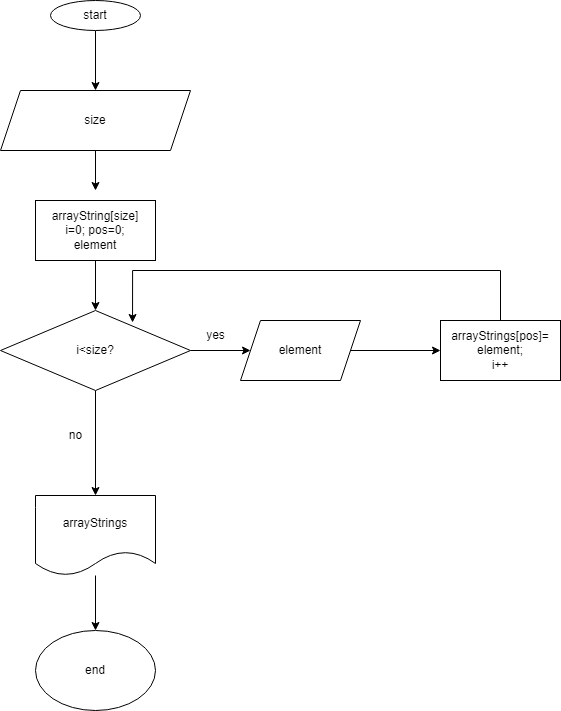

The diagram above was exported from draw.io. Its source (the exported page's mxGraphModel, read from the mxfile embedded in the PNG):
<mxGraphModel dx="880" dy="479" grid="1" gridSize="10" guides="1" tooltips="1" connect="1" arrows="1" fold="1" page="1" pageScale="1" pageWidth="827" pageHeight="1169" math="0" shadow="0">
  <root>
    <mxCell id="0" />
    <mxCell id="1" parent="0" />
    <mxCell id="vif-0TlAVVeZQQGC5hQ1-3" style="edgeStyle=orthogonalEdgeStyle;rounded=0;orthogonalLoop=1;jettySize=auto;html=1;entryX=0.5;entryY=0;entryDx=0;entryDy=0;" parent="1" source="vif-0TlAVVeZQQGC5hQ1-1" target="vif-0TlAVVeZQQGC5hQ1-2" edge="1">
      <mxGeometry relative="1" as="geometry" />
    </mxCell>
    <mxCell id="vif-0TlAVVeZQQGC5hQ1-1" value="start" style="ellipse;whiteSpace=wrap;html=1;" parent="1" vertex="1">
      <mxGeometry x="240" y="50" width="90" height="30" as="geometry" />
    </mxCell>
    <mxCell id="vif-0TlAVVeZQQGC5hQ1-5" style="edgeStyle=orthogonalEdgeStyle;rounded=0;orthogonalLoop=1;jettySize=auto;html=1;entryX=0.5;entryY=0;entryDx=0;entryDy=0;" parent="1" source="vif-0TlAVVeZQQGC5hQ1-2" edge="1">
      <mxGeometry relative="1" as="geometry">
        <mxPoint x="285" y="240" as="targetPoint" />
      </mxGeometry>
    </mxCell>
    <mxCell id="vif-0TlAVVeZQQGC5hQ1-2" value="size" style="shape=parallelogram;perimeter=parallelogramPerimeter;whiteSpace=wrap;html=1;fixedSize=1;" parent="1" vertex="1">
      <mxGeometry x="190" y="140" width="190" height="60" as="geometry" />
    </mxCell>
    <mxCell id="i47JP1YtONuA5ZRydF2r-3" style="edgeStyle=orthogonalEdgeStyle;rounded=0;orthogonalLoop=1;jettySize=auto;html=1;entryX=0.5;entryY=0;entryDx=0;entryDy=0;" edge="1" parent="1" source="i47JP1YtONuA5ZRydF2r-1" target="i47JP1YtONuA5ZRydF2r-2">
      <mxGeometry relative="1" as="geometry" />
    </mxCell>
    <mxCell id="i47JP1YtONuA5ZRydF2r-1" value="arrayString[size]&lt;br&gt;i=0; pos=0;&lt;br&gt;element" style="rounded=0;whiteSpace=wrap;html=1;" vertex="1" parent="1">
      <mxGeometry x="225" y="250" width="120" height="60" as="geometry" />
    </mxCell>
    <mxCell id="i47JP1YtONuA5ZRydF2r-11" value="" style="edgeStyle=orthogonalEdgeStyle;rounded=0;orthogonalLoop=1;jettySize=auto;html=1;" edge="1" parent="1" source="i47JP1YtONuA5ZRydF2r-2" target="i47JP1YtONuA5ZRydF2r-8">
      <mxGeometry relative="1" as="geometry" />
    </mxCell>
    <mxCell id="i47JP1YtONuA5ZRydF2r-15" value="" style="edgeStyle=orthogonalEdgeStyle;rounded=0;orthogonalLoop=1;jettySize=auto;html=1;" edge="1" parent="1" source="i47JP1YtONuA5ZRydF2r-2" target="i47JP1YtONuA5ZRydF2r-14">
      <mxGeometry relative="1" as="geometry" />
    </mxCell>
    <mxCell id="i47JP1YtONuA5ZRydF2r-2" value="i&amp;lt;size?" style="rhombus;whiteSpace=wrap;html=1;" vertex="1" parent="1">
      <mxGeometry x="190" y="360" width="190" height="80" as="geometry" />
    </mxCell>
    <mxCell id="i47JP1YtONuA5ZRydF2r-12" value="" style="edgeStyle=orthogonalEdgeStyle;rounded=0;orthogonalLoop=1;jettySize=auto;html=1;" edge="1" parent="1" source="i47JP1YtONuA5ZRydF2r-8" target="i47JP1YtONuA5ZRydF2r-9">
      <mxGeometry relative="1" as="geometry" />
    </mxCell>
    <mxCell id="i47JP1YtONuA5ZRydF2r-8" value="arrayStrings" style="shape=document;whiteSpace=wrap;html=1;boundedLbl=1;" vertex="1" parent="1">
      <mxGeometry x="225" y="545" width="120" height="80" as="geometry" />
    </mxCell>
    <mxCell id="i47JP1YtONuA5ZRydF2r-9" value="end" style="ellipse;whiteSpace=wrap;html=1;" vertex="1" parent="1">
      <mxGeometry x="225" y="680" width="120" height="80" as="geometry" />
    </mxCell>
    <mxCell id="i47JP1YtONuA5ZRydF2r-13" value="no&lt;br&gt;" style="text;html=1;align=center;verticalAlign=middle;resizable=0;points=[];autosize=1;strokeColor=none;fillColor=none;" vertex="1" parent="1">
      <mxGeometry x="245" y="470" width="40" height="30" as="geometry" />
    </mxCell>
    <mxCell id="i47JP1YtONuA5ZRydF2r-18" value="" style="edgeStyle=orthogonalEdgeStyle;rounded=0;orthogonalLoop=1;jettySize=auto;html=1;" edge="1" parent="1" source="i47JP1YtONuA5ZRydF2r-14" target="i47JP1YtONuA5ZRydF2r-17">
      <mxGeometry relative="1" as="geometry" />
    </mxCell>
    <mxCell id="i47JP1YtONuA5ZRydF2r-14" value="element" style="shape=parallelogram;perimeter=parallelogramPerimeter;whiteSpace=wrap;html=1;fixedSize=1;" vertex="1" parent="1">
      <mxGeometry x="430" y="370" width="120" height="60" as="geometry" />
    </mxCell>
    <mxCell id="i47JP1YtONuA5ZRydF2r-16" value="yes" style="text;html=1;align=center;verticalAlign=middle;resizable=0;points=[];autosize=1;strokeColor=none;fillColor=none;" vertex="1" parent="1">
      <mxGeometry x="385" y="370" width="40" height="30" as="geometry" />
    </mxCell>
    <mxCell id="i47JP1YtONuA5ZRydF2r-20" style="edgeStyle=orthogonalEdgeStyle;rounded=0;orthogonalLoop=1;jettySize=auto;html=1;entryX=0.695;entryY=0.15;entryDx=0;entryDy=0;entryPerimeter=0;" edge="1" parent="1" source="i47JP1YtONuA5ZRydF2r-17" target="i47JP1YtONuA5ZRydF2r-2">
      <mxGeometry relative="1" as="geometry">
        <Array as="points">
          <mxPoint x="690" y="320" />
          <mxPoint x="322" y="320" />
        </Array>
      </mxGeometry>
    </mxCell>
    <mxCell id="i47JP1YtONuA5ZRydF2r-17" value="arrayStrings[pos]=&lt;br&gt;element;&lt;br&gt;i++" style="whiteSpace=wrap;html=1;" vertex="1" parent="1">
      <mxGeometry x="630" y="370" width="120" height="60" as="geometry" />
    </mxCell>
  </root>
</mxGraphModel>